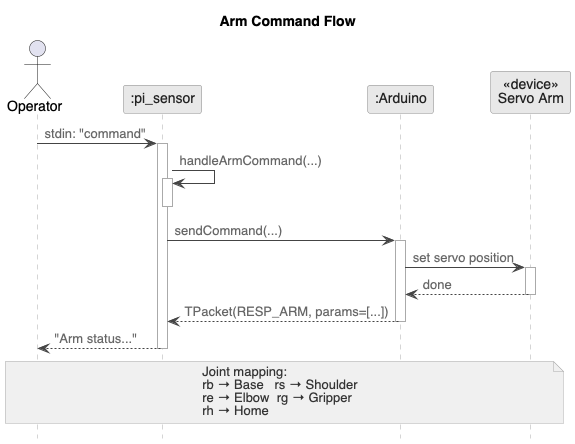

The diagram above was rendered by PlantUML. Its source (embedded in the PNG):
@startuml seq_arm
skinparam backgroundColor white
skinparam defaultFontName "Helvetica"
skinparam sequenceArrowColor #444444
skinparam sequenceArrowFontColor #666666
skinparam sequenceLifeLineBorderColor #aaaaaa
skinparam sequenceLifeLineBackgroundColor white
skinparam participantBackgroundColor #e8e8e8
skinparam participantBorderColor #888888
skinparam participantFontColor #222222
skinparam activationBarBackgroundColor #d0d0d0
skinparam activationBarBorderColor #888888
skinparam noteBackgroundColor #f0f0f0
skinparam noteBorderColor #aaaaaa
skinparam noteFontColor #333333
hide footbox

title Arm Command Flow

actor "Operator" as op
participant ":pi_sensor" as pi
participant ":Arduino" as ard
participant "«device»\nServo Arm" as servo

op -> pi : stdin: "command"
activate pi

pi -> pi : handleArmCommand(...)
activate pi
deactivate pi

pi -> ard : sendCommand(...)
activate ard

ard -> servo : set servo position
activate servo
servo --> ard : done
deactivate servo

ard --> pi : TPacket(RESP_ARM, params=[...])
deactivate ard

pi --> op : "Arm status..."
deactivate pi

note over op, servo
  Joint mapping:
  rb → Base   rs → Shoulder
  re → Elbow  rg → Gripper
  rh → Home
end note

@enduml